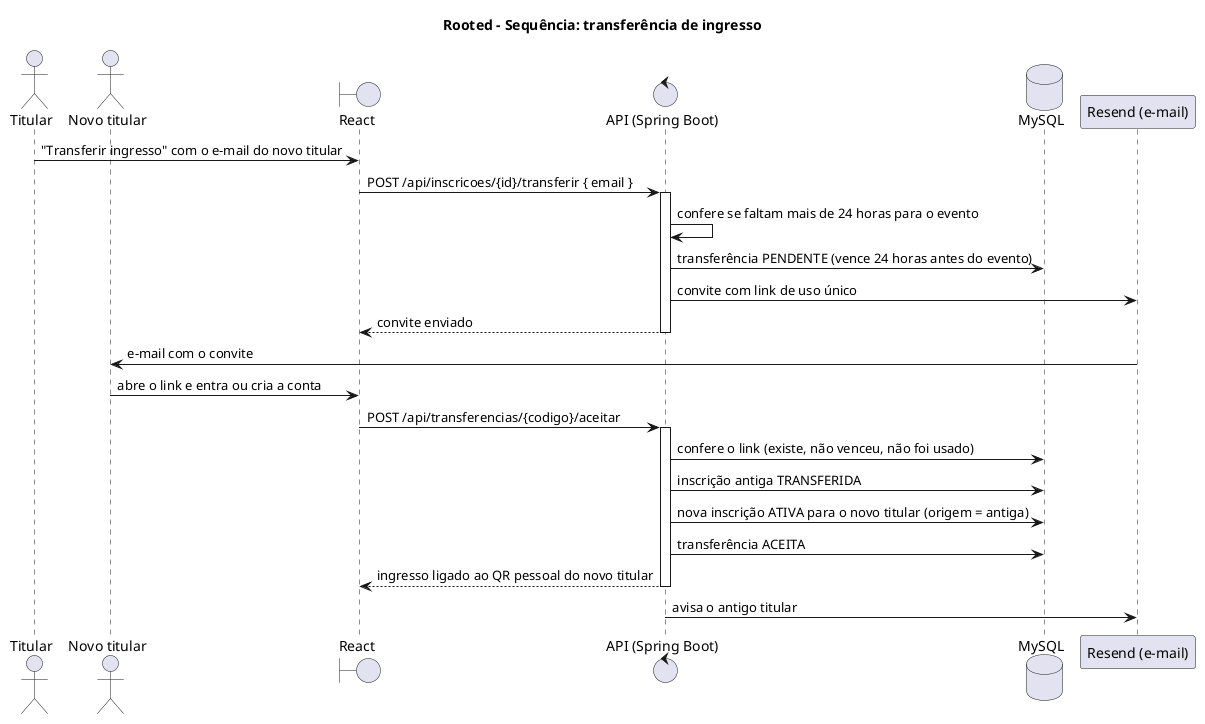

The diagram above was rendered by PlantUML. Its source (embedded in the PNG):
@startuml
title Rooted - Sequência: transferência de ingresso
actor "Titular" as Titular
actor "Novo titular" as Novo
boundary "React" as React
control "API (Spring Boot)" as API
database "MySQL" as DB
participant "Resend (e-mail)" as Email

Titular -> React : "Transferir ingresso" com o e-mail do novo titular
React -> API : POST /api/inscricoes/{id}/transferir { email }
activate API
API -> API : confere se faltam mais de 24 horas para o evento
API -> DB : transferência PENDENTE (vence 24 horas antes do evento)
API -> Email : convite com link de uso único
API --> React : convite enviado
deactivate API
Email -> Novo : e-mail com o convite
Novo -> React : abre o link e entra ou cria a conta
React -> API : POST /api/transferencias/{codigo}/aceitar
activate API
API -> DB : confere o link (existe, não venceu, não foi usado)
API -> DB : inscrição antiga TRANSFERIDA
API -> DB : nova inscrição ATIVA para o novo titular (origem = antiga)
API -> DB : transferência ACEITA
API --> React : ingresso ligado ao QR pessoal do novo titular
deactivate API
API -> Email : avisa o antigo titular
@enduml